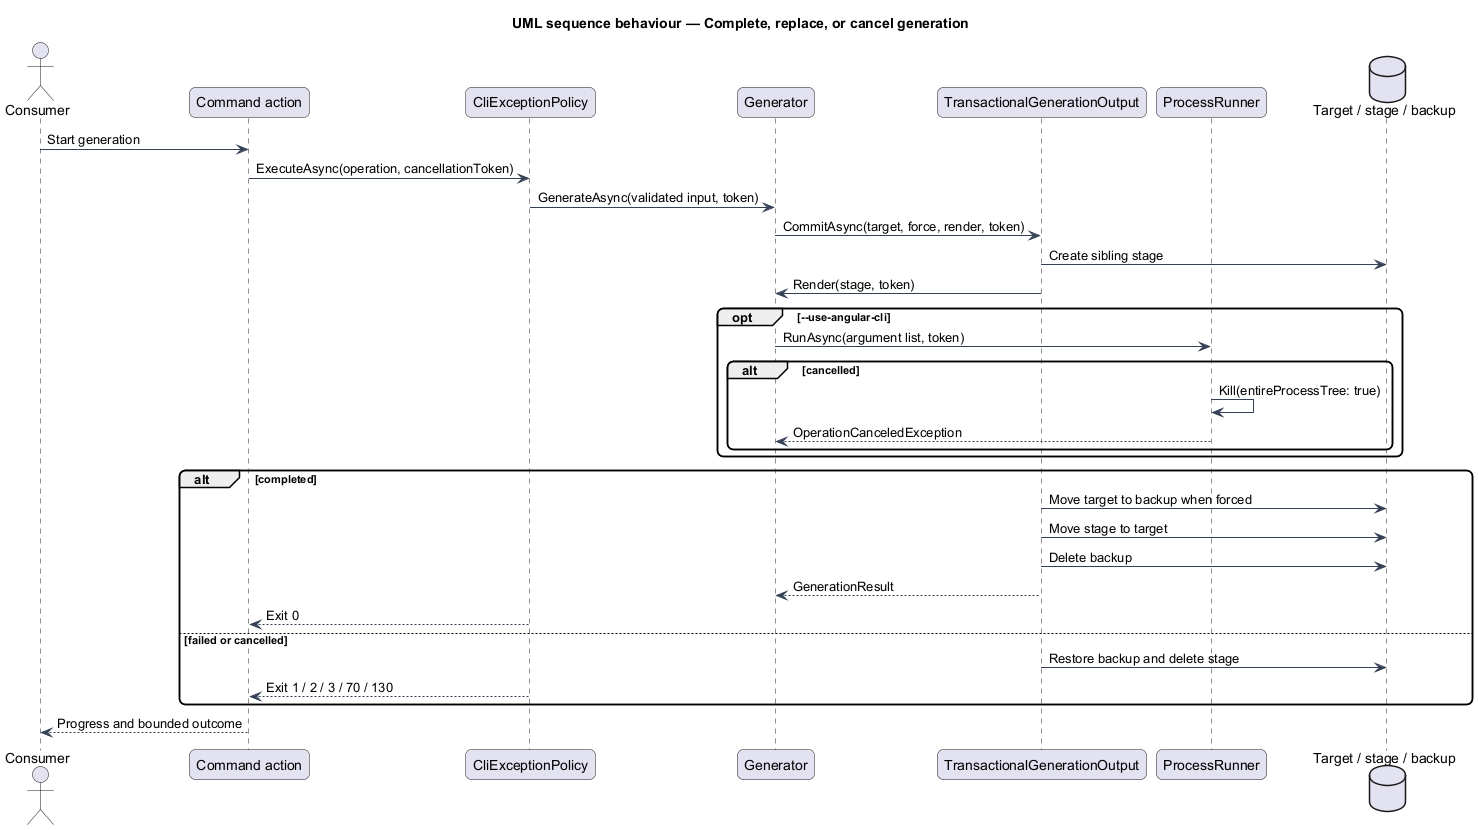

The diagram above was rendered by PlantUML. Its source (embedded in the PNG):
@startuml
title UML sequence behaviour — Complete, replace, or cancel generation
skinparam backgroundColor #FFFFFF
skinparam shadowing false
skinparam roundcorner 12
skinparam defaultFontName Arial
skinparam ArrowColor #344054
actor "Consumer" as actor
participant "Command action" as command
participant "CliExceptionPolicy" as policy
participant "Generator" as generator
participant "TransactionalGenerationOutput" as output
participant "ProcessRunner" as process
database "Target / stage / backup" as files
actor -> command : Start generation
command -> policy : ExecuteAsync(operation, cancellationToken)
policy -> generator : GenerateAsync(validated input, token)
generator -> output : CommitAsync(target, force, render, token)
output -> files : Create sibling stage
output -> generator : Render(stage, token)
opt --use-angular-cli
  generator -> process : RunAsync(argument list, token)
  alt cancelled
    process -> process : Kill(entireProcessTree: true)
    process --> generator : OperationCanceledException
  end
end
alt completed
  output -> files : Move target to backup when forced
  output -> files : Move stage to target
  output -> files : Delete backup
  output --> generator : GenerationResult
  policy --> command : Exit 0
else failed or cancelled
  output -> files : Restore backup and delete stage
  policy --> command : Exit 1 / 2 / 3 / 70 / 130
end
command --> actor : Progress and bounded outcome
@enduml